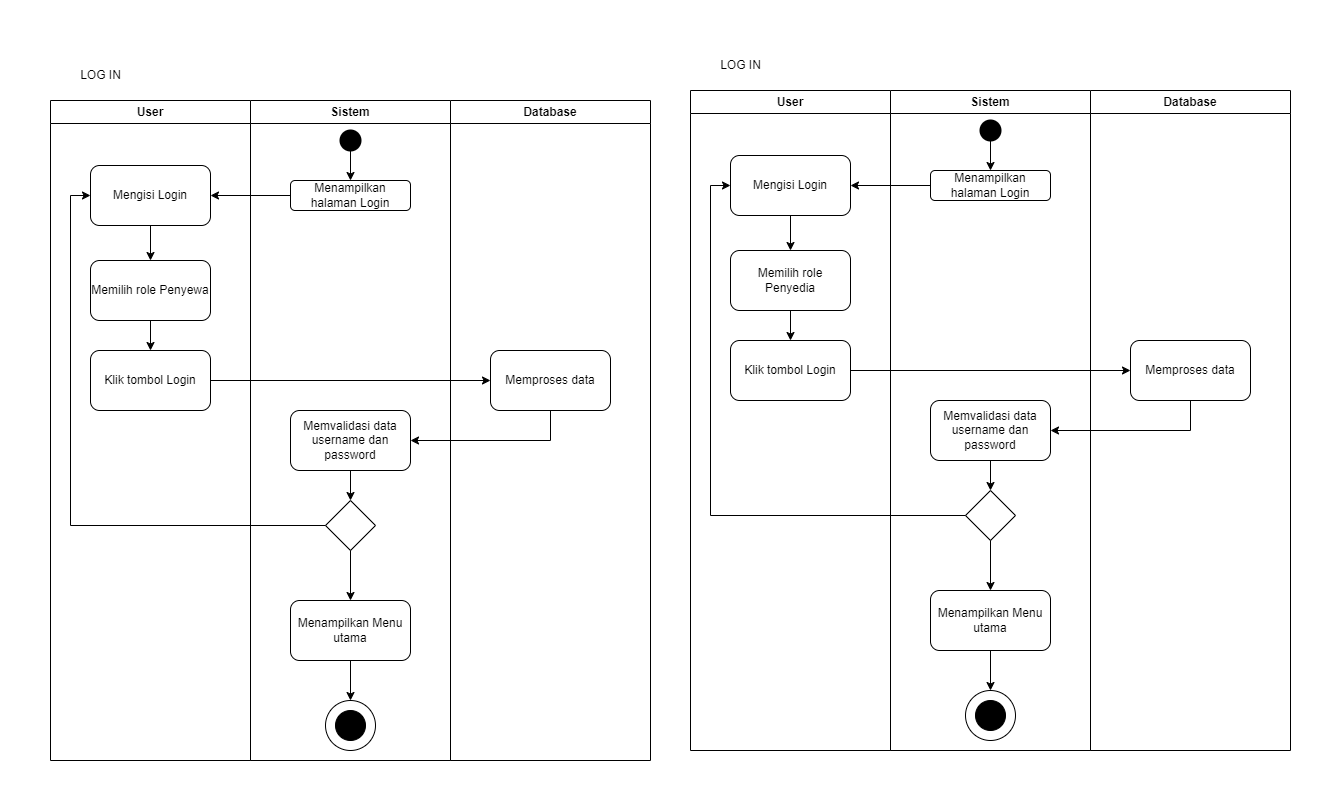

The diagram above was exported from draw.io. Its source (the exported page's mxGraphModel, read from the mxfile embedded in the PNG):
<mxGraphModel dx="1588" dy="916" grid="1" gridSize="10" guides="1" tooltips="1" connect="1" arrows="1" fold="1" page="1" pageScale="1" pageWidth="4681" pageHeight="3300" math="0" shadow="0">
  <root>
    <mxCell id="0" />
    <mxCell id="1" parent="0" />
    <mxCell id="YOwwQiMSB6Vo4k2HAmsq-90" value="User" style="swimlane;whiteSpace=wrap;html=1;" vertex="1" parent="1">
      <mxGeometry x="190" y="90" width="200" height="660" as="geometry" />
    </mxCell>
    <mxCell id="YOwwQiMSB6Vo4k2HAmsq-91" value="" style="edgeStyle=orthogonalEdgeStyle;rounded=0;orthogonalLoop=1;jettySize=auto;html=1;" edge="1" parent="YOwwQiMSB6Vo4k2HAmsq-90" source="YOwwQiMSB6Vo4k2HAmsq-92" target="YOwwQiMSB6Vo4k2HAmsq-106">
      <mxGeometry relative="1" as="geometry" />
    </mxCell>
    <mxCell id="YOwwQiMSB6Vo4k2HAmsq-92" value="Mengisi Login" style="whiteSpace=wrap;html=1;rounded=1;" vertex="1" parent="YOwwQiMSB6Vo4k2HAmsq-90">
      <mxGeometry x="40" y="65" width="120" height="60" as="geometry" />
    </mxCell>
    <mxCell id="YOwwQiMSB6Vo4k2HAmsq-93" value="Klik tombol Login" style="whiteSpace=wrap;html=1;rounded=1;" vertex="1" parent="YOwwQiMSB6Vo4k2HAmsq-90">
      <mxGeometry x="40" y="250" width="120" height="60" as="geometry" />
    </mxCell>
    <mxCell id="YOwwQiMSB6Vo4k2HAmsq-106" value="Memilih role Penyewa" style="whiteSpace=wrap;html=1;rounded=1;" vertex="1" parent="YOwwQiMSB6Vo4k2HAmsq-90">
      <mxGeometry x="40" y="160" width="120" height="60" as="geometry" />
    </mxCell>
    <mxCell id="YOwwQiMSB6Vo4k2HAmsq-107" value="" style="endArrow=classic;html=1;rounded=0;exitX=0.5;exitY=1;exitDx=0;exitDy=0;entryX=0.5;entryY=0;entryDx=0;entryDy=0;" edge="1" parent="YOwwQiMSB6Vo4k2HAmsq-90" source="YOwwQiMSB6Vo4k2HAmsq-106" target="YOwwQiMSB6Vo4k2HAmsq-93">
      <mxGeometry width="50" height="50" relative="1" as="geometry">
        <mxPoint x="60" y="280" as="sourcePoint" />
        <mxPoint x="110" y="230" as="targetPoint" />
      </mxGeometry>
    </mxCell>
    <mxCell id="YOwwQiMSB6Vo4k2HAmsq-108" value="Sistem" style="swimlane;whiteSpace=wrap;html=1;" vertex="1" parent="1">
      <mxGeometry x="390" y="90" width="200" height="660" as="geometry" />
    </mxCell>
    <mxCell id="YOwwQiMSB6Vo4k2HAmsq-109" value="" style="strokeWidth=2;html=1;shape=mxgraph.flowchart.start_2;whiteSpace=wrap;fillColor=#000000;" vertex="1" parent="YOwwQiMSB6Vo4k2HAmsq-108">
      <mxGeometry x="90" y="30" width="20" height="20" as="geometry" />
    </mxCell>
    <mxCell id="YOwwQiMSB6Vo4k2HAmsq-110" value="Menampilkan halaman Login" style="rounded=1;whiteSpace=wrap;html=1;" vertex="1" parent="YOwwQiMSB6Vo4k2HAmsq-108">
      <mxGeometry x="40" y="80" width="120" height="30" as="geometry" />
    </mxCell>
    <mxCell id="YOwwQiMSB6Vo4k2HAmsq-111" value="" style="edgeStyle=orthogonalEdgeStyle;rounded=0;orthogonalLoop=1;jettySize=auto;html=1;" edge="1" parent="YOwwQiMSB6Vo4k2HAmsq-108" source="YOwwQiMSB6Vo4k2HAmsq-109" target="YOwwQiMSB6Vo4k2HAmsq-110">
      <mxGeometry relative="1" as="geometry">
        <mxPoint x="100" y="80" as="targetPoint" />
      </mxGeometry>
    </mxCell>
    <mxCell id="YOwwQiMSB6Vo4k2HAmsq-167" value="Memvalidasi data username dan password" style="whiteSpace=wrap;html=1;rounded=1;" vertex="1" parent="YOwwQiMSB6Vo4k2HAmsq-108">
      <mxGeometry x="40" y="310" width="120" height="60" as="geometry" />
    </mxCell>
    <mxCell id="YOwwQiMSB6Vo4k2HAmsq-95" value="Menampilkan Menu utama" style="whiteSpace=wrap;html=1;rounded=1;" vertex="1" parent="YOwwQiMSB6Vo4k2HAmsq-108">
      <mxGeometry x="40" y="500" width="120" height="60" as="geometry" />
    </mxCell>
    <mxCell id="YOwwQiMSB6Vo4k2HAmsq-96" value="" style="ellipse;whiteSpace=wrap;html=1;aspect=fixed;" vertex="1" parent="YOwwQiMSB6Vo4k2HAmsq-108">
      <mxGeometry x="75" y="600" width="50" height="50" as="geometry" />
    </mxCell>
    <mxCell id="YOwwQiMSB6Vo4k2HAmsq-97" value="" style="edgeStyle=orthogonalEdgeStyle;rounded=0;orthogonalLoop=1;jettySize=auto;html=1;" edge="1" parent="YOwwQiMSB6Vo4k2HAmsq-108" source="YOwwQiMSB6Vo4k2HAmsq-95" target="YOwwQiMSB6Vo4k2HAmsq-96">
      <mxGeometry relative="1" as="geometry">
        <mxPoint x="100" y="620" as="targetPoint" />
      </mxGeometry>
    </mxCell>
    <mxCell id="YOwwQiMSB6Vo4k2HAmsq-98" value="" style="ellipse;whiteSpace=wrap;html=1;aspect=fixed;fillColor=#000000;" vertex="1" parent="YOwwQiMSB6Vo4k2HAmsq-108">
      <mxGeometry x="85" y="610" width="30" height="30" as="geometry" />
    </mxCell>
    <mxCell id="YOwwQiMSB6Vo4k2HAmsq-169" value="" style="rhombus;whiteSpace=wrap;html=1;" vertex="1" parent="YOwwQiMSB6Vo4k2HAmsq-108">
      <mxGeometry x="75" y="400" width="50" height="50" as="geometry" />
    </mxCell>
    <mxCell id="YOwwQiMSB6Vo4k2HAmsq-170" value="" style="endArrow=classic;html=1;rounded=0;exitX=0.5;exitY=1;exitDx=0;exitDy=0;entryX=0.5;entryY=0;entryDx=0;entryDy=0;" edge="1" parent="YOwwQiMSB6Vo4k2HAmsq-108" source="YOwwQiMSB6Vo4k2HAmsq-167" target="YOwwQiMSB6Vo4k2HAmsq-169">
      <mxGeometry width="50" height="50" relative="1" as="geometry">
        <mxPoint x="220" y="580" as="sourcePoint" />
        <mxPoint x="270" y="530" as="targetPoint" />
      </mxGeometry>
    </mxCell>
    <mxCell id="YOwwQiMSB6Vo4k2HAmsq-173" value="" style="endArrow=classic;html=1;rounded=0;exitX=0.5;exitY=1;exitDx=0;exitDy=0;entryX=0.5;entryY=0;entryDx=0;entryDy=0;" edge="1" parent="YOwwQiMSB6Vo4k2HAmsq-108" source="YOwwQiMSB6Vo4k2HAmsq-169" target="YOwwQiMSB6Vo4k2HAmsq-95">
      <mxGeometry width="50" height="50" relative="1" as="geometry">
        <mxPoint x="160" y="510" as="sourcePoint" />
        <mxPoint x="210" y="460" as="targetPoint" />
      </mxGeometry>
    </mxCell>
    <mxCell id="YOwwQiMSB6Vo4k2HAmsq-112" value="" style="edgeStyle=orthogonalEdgeStyle;rounded=0;orthogonalLoop=1;jettySize=auto;html=1;" edge="1" parent="1" source="YOwwQiMSB6Vo4k2HAmsq-110" target="YOwwQiMSB6Vo4k2HAmsq-92">
      <mxGeometry relative="1" as="geometry" />
    </mxCell>
    <mxCell id="YOwwQiMSB6Vo4k2HAmsq-113" value="Database" style="swimlane;whiteSpace=wrap;html=1;" vertex="1" parent="1">
      <mxGeometry x="590" y="90" width="200" height="660" as="geometry" />
    </mxCell>
    <mxCell id="YOwwQiMSB6Vo4k2HAmsq-103" value="Memproses data" style="whiteSpace=wrap;html=1;rounded=1;" vertex="1" parent="YOwwQiMSB6Vo4k2HAmsq-113">
      <mxGeometry x="40" y="250" width="120" height="60" as="geometry" />
    </mxCell>
    <mxCell id="YOwwQiMSB6Vo4k2HAmsq-114" value="LOG IN" style="text;html=1;align=center;verticalAlign=middle;resizable=0;points=[];autosize=1;strokeColor=none;fillColor=none;" vertex="1" parent="1">
      <mxGeometry x="210" y="50" width="60" height="30" as="geometry" />
    </mxCell>
    <mxCell id="YOwwQiMSB6Vo4k2HAmsq-105" style="edgeStyle=orthogonalEdgeStyle;rounded=0;orthogonalLoop=1;jettySize=auto;html=1;entryX=1;entryY=0.5;entryDx=0;entryDy=0;" edge="1" parent="1" source="YOwwQiMSB6Vo4k2HAmsq-103" target="YOwwQiMSB6Vo4k2HAmsq-167">
      <mxGeometry relative="1" as="geometry">
        <Array as="points">
          <mxPoint x="690" y="430" />
        </Array>
        <mxPoint x="570" y="445" as="targetPoint" />
      </mxGeometry>
    </mxCell>
    <mxCell id="YOwwQiMSB6Vo4k2HAmsq-104" value="" style="edgeStyle=orthogonalEdgeStyle;rounded=0;orthogonalLoop=1;jettySize=auto;html=1;exitX=1;exitY=0.5;exitDx=0;exitDy=0;" edge="1" parent="1" source="YOwwQiMSB6Vo4k2HAmsq-93" target="YOwwQiMSB6Vo4k2HAmsq-103">
      <mxGeometry relative="1" as="geometry">
        <mxPoint x="550" y="370" as="sourcePoint" />
      </mxGeometry>
    </mxCell>
    <mxCell id="YOwwQiMSB6Vo4k2HAmsq-174" style="edgeStyle=orthogonalEdgeStyle;rounded=0;orthogonalLoop=1;jettySize=auto;html=1;entryX=0;entryY=0.5;entryDx=0;entryDy=0;" edge="1" parent="1" source="YOwwQiMSB6Vo4k2HAmsq-169" target="YOwwQiMSB6Vo4k2HAmsq-92">
      <mxGeometry relative="1" as="geometry" />
    </mxCell>
    <mxCell id="YOwwQiMSB6Vo4k2HAmsq-175" value="User" style="swimlane;whiteSpace=wrap;html=1;" vertex="1" parent="1">
      <mxGeometry x="830" y="80" width="200" height="660" as="geometry" />
    </mxCell>
    <mxCell id="YOwwQiMSB6Vo4k2HAmsq-176" value="" style="edgeStyle=orthogonalEdgeStyle;rounded=0;orthogonalLoop=1;jettySize=auto;html=1;" edge="1" parent="YOwwQiMSB6Vo4k2HAmsq-175" source="YOwwQiMSB6Vo4k2HAmsq-177" target="YOwwQiMSB6Vo4k2HAmsq-179">
      <mxGeometry relative="1" as="geometry" />
    </mxCell>
    <mxCell id="YOwwQiMSB6Vo4k2HAmsq-177" value="Mengisi Login" style="whiteSpace=wrap;html=1;rounded=1;" vertex="1" parent="YOwwQiMSB6Vo4k2HAmsq-175">
      <mxGeometry x="40" y="65" width="120" height="60" as="geometry" />
    </mxCell>
    <mxCell id="YOwwQiMSB6Vo4k2HAmsq-178" value="Klik tombol Login" style="whiteSpace=wrap;html=1;rounded=1;" vertex="1" parent="YOwwQiMSB6Vo4k2HAmsq-175">
      <mxGeometry x="40" y="250" width="120" height="60" as="geometry" />
    </mxCell>
    <mxCell id="YOwwQiMSB6Vo4k2HAmsq-179" value="Memilih role Penyedia" style="whiteSpace=wrap;html=1;rounded=1;" vertex="1" parent="YOwwQiMSB6Vo4k2HAmsq-175">
      <mxGeometry x="40" y="160" width="120" height="60" as="geometry" />
    </mxCell>
    <mxCell id="YOwwQiMSB6Vo4k2HAmsq-180" value="" style="endArrow=classic;html=1;rounded=0;exitX=0.5;exitY=1;exitDx=0;exitDy=0;entryX=0.5;entryY=0;entryDx=0;entryDy=0;" edge="1" parent="YOwwQiMSB6Vo4k2HAmsq-175" source="YOwwQiMSB6Vo4k2HAmsq-179" target="YOwwQiMSB6Vo4k2HAmsq-178">
      <mxGeometry width="50" height="50" relative="1" as="geometry">
        <mxPoint x="60" y="280" as="sourcePoint" />
        <mxPoint x="110" y="230" as="targetPoint" />
      </mxGeometry>
    </mxCell>
    <mxCell id="YOwwQiMSB6Vo4k2HAmsq-181" value="Sistem" style="swimlane;whiteSpace=wrap;html=1;" vertex="1" parent="1">
      <mxGeometry x="1030" y="80" width="200" height="660" as="geometry" />
    </mxCell>
    <mxCell id="YOwwQiMSB6Vo4k2HAmsq-182" value="" style="strokeWidth=2;html=1;shape=mxgraph.flowchart.start_2;whiteSpace=wrap;fillColor=#000000;" vertex="1" parent="YOwwQiMSB6Vo4k2HAmsq-181">
      <mxGeometry x="90" y="30" width="20" height="20" as="geometry" />
    </mxCell>
    <mxCell id="YOwwQiMSB6Vo4k2HAmsq-183" value="Menampilkan halaman Login" style="rounded=1;whiteSpace=wrap;html=1;" vertex="1" parent="YOwwQiMSB6Vo4k2HAmsq-181">
      <mxGeometry x="40" y="80" width="120" height="30" as="geometry" />
    </mxCell>
    <mxCell id="YOwwQiMSB6Vo4k2HAmsq-184" value="" style="edgeStyle=orthogonalEdgeStyle;rounded=0;orthogonalLoop=1;jettySize=auto;html=1;" edge="1" parent="YOwwQiMSB6Vo4k2HAmsq-181" source="YOwwQiMSB6Vo4k2HAmsq-182" target="YOwwQiMSB6Vo4k2HAmsq-183">
      <mxGeometry relative="1" as="geometry">
        <mxPoint x="100" y="80" as="targetPoint" />
      </mxGeometry>
    </mxCell>
    <mxCell id="YOwwQiMSB6Vo4k2HAmsq-185" value="Memvalidasi data username dan password" style="whiteSpace=wrap;html=1;rounded=1;" vertex="1" parent="YOwwQiMSB6Vo4k2HAmsq-181">
      <mxGeometry x="40" y="310" width="120" height="60" as="geometry" />
    </mxCell>
    <mxCell id="YOwwQiMSB6Vo4k2HAmsq-186" value="Menampilkan Menu utama" style="whiteSpace=wrap;html=1;rounded=1;" vertex="1" parent="YOwwQiMSB6Vo4k2HAmsq-181">
      <mxGeometry x="40" y="500" width="120" height="60" as="geometry" />
    </mxCell>
    <mxCell id="YOwwQiMSB6Vo4k2HAmsq-187" value="" style="ellipse;whiteSpace=wrap;html=1;aspect=fixed;" vertex="1" parent="YOwwQiMSB6Vo4k2HAmsq-181">
      <mxGeometry x="75" y="600" width="50" height="50" as="geometry" />
    </mxCell>
    <mxCell id="YOwwQiMSB6Vo4k2HAmsq-188" value="" style="edgeStyle=orthogonalEdgeStyle;rounded=0;orthogonalLoop=1;jettySize=auto;html=1;" edge="1" parent="YOwwQiMSB6Vo4k2HAmsq-181" source="YOwwQiMSB6Vo4k2HAmsq-186" target="YOwwQiMSB6Vo4k2HAmsq-187">
      <mxGeometry relative="1" as="geometry">
        <mxPoint x="100" y="620" as="targetPoint" />
      </mxGeometry>
    </mxCell>
    <mxCell id="YOwwQiMSB6Vo4k2HAmsq-189" value="" style="ellipse;whiteSpace=wrap;html=1;aspect=fixed;fillColor=#000000;" vertex="1" parent="YOwwQiMSB6Vo4k2HAmsq-181">
      <mxGeometry x="85" y="610" width="30" height="30" as="geometry" />
    </mxCell>
    <mxCell id="YOwwQiMSB6Vo4k2HAmsq-190" value="" style="rhombus;whiteSpace=wrap;html=1;" vertex="1" parent="YOwwQiMSB6Vo4k2HAmsq-181">
      <mxGeometry x="75" y="400" width="50" height="50" as="geometry" />
    </mxCell>
    <mxCell id="YOwwQiMSB6Vo4k2HAmsq-191" value="" style="endArrow=classic;html=1;rounded=0;exitX=0.5;exitY=1;exitDx=0;exitDy=0;entryX=0.5;entryY=0;entryDx=0;entryDy=0;" edge="1" parent="YOwwQiMSB6Vo4k2HAmsq-181" source="YOwwQiMSB6Vo4k2HAmsq-185" target="YOwwQiMSB6Vo4k2HAmsq-190">
      <mxGeometry width="50" height="50" relative="1" as="geometry">
        <mxPoint x="220" y="580" as="sourcePoint" />
        <mxPoint x="270" y="530" as="targetPoint" />
      </mxGeometry>
    </mxCell>
    <mxCell id="YOwwQiMSB6Vo4k2HAmsq-192" value="" style="endArrow=classic;html=1;rounded=0;exitX=0.5;exitY=1;exitDx=0;exitDy=0;entryX=0.5;entryY=0;entryDx=0;entryDy=0;" edge="1" parent="YOwwQiMSB6Vo4k2HAmsq-181" source="YOwwQiMSB6Vo4k2HAmsq-190" target="YOwwQiMSB6Vo4k2HAmsq-186">
      <mxGeometry width="50" height="50" relative="1" as="geometry">
        <mxPoint x="160" y="510" as="sourcePoint" />
        <mxPoint x="210" y="460" as="targetPoint" />
      </mxGeometry>
    </mxCell>
    <mxCell id="YOwwQiMSB6Vo4k2HAmsq-193" value="" style="edgeStyle=orthogonalEdgeStyle;rounded=0;orthogonalLoop=1;jettySize=auto;html=1;" edge="1" parent="1" source="YOwwQiMSB6Vo4k2HAmsq-183" target="YOwwQiMSB6Vo4k2HAmsq-177">
      <mxGeometry relative="1" as="geometry" />
    </mxCell>
    <mxCell id="YOwwQiMSB6Vo4k2HAmsq-194" value="Database" style="swimlane;whiteSpace=wrap;html=1;" vertex="1" parent="1">
      <mxGeometry x="1230" y="80" width="200" height="660" as="geometry" />
    </mxCell>
    <mxCell id="YOwwQiMSB6Vo4k2HAmsq-195" value="Memproses data" style="whiteSpace=wrap;html=1;rounded=1;" vertex="1" parent="YOwwQiMSB6Vo4k2HAmsq-194">
      <mxGeometry x="40" y="250" width="120" height="60" as="geometry" />
    </mxCell>
    <mxCell id="YOwwQiMSB6Vo4k2HAmsq-196" value="LOG IN" style="text;html=1;align=center;verticalAlign=middle;resizable=0;points=[];autosize=1;strokeColor=none;fillColor=none;" vertex="1" parent="1">
      <mxGeometry x="850" y="40" width="60" height="30" as="geometry" />
    </mxCell>
    <mxCell id="YOwwQiMSB6Vo4k2HAmsq-197" style="edgeStyle=orthogonalEdgeStyle;rounded=0;orthogonalLoop=1;jettySize=auto;html=1;entryX=1;entryY=0.5;entryDx=0;entryDy=0;" edge="1" parent="1" source="YOwwQiMSB6Vo4k2HAmsq-195" target="YOwwQiMSB6Vo4k2HAmsq-185">
      <mxGeometry relative="1" as="geometry">
        <Array as="points">
          <mxPoint x="1330" y="420" />
        </Array>
        <mxPoint x="1210" y="435" as="targetPoint" />
      </mxGeometry>
    </mxCell>
    <mxCell id="YOwwQiMSB6Vo4k2HAmsq-198" value="" style="edgeStyle=orthogonalEdgeStyle;rounded=0;orthogonalLoop=1;jettySize=auto;html=1;exitX=1;exitY=0.5;exitDx=0;exitDy=0;" edge="1" parent="1" source="YOwwQiMSB6Vo4k2HAmsq-178" target="YOwwQiMSB6Vo4k2HAmsq-195">
      <mxGeometry relative="1" as="geometry">
        <mxPoint x="1190" y="360" as="sourcePoint" />
      </mxGeometry>
    </mxCell>
    <mxCell id="YOwwQiMSB6Vo4k2HAmsq-199" style="edgeStyle=orthogonalEdgeStyle;rounded=0;orthogonalLoop=1;jettySize=auto;html=1;entryX=0;entryY=0.5;entryDx=0;entryDy=0;" edge="1" parent="1" source="YOwwQiMSB6Vo4k2HAmsq-190" target="YOwwQiMSB6Vo4k2HAmsq-177">
      <mxGeometry relative="1" as="geometry" />
    </mxCell>
  </root>
</mxGraphModel>